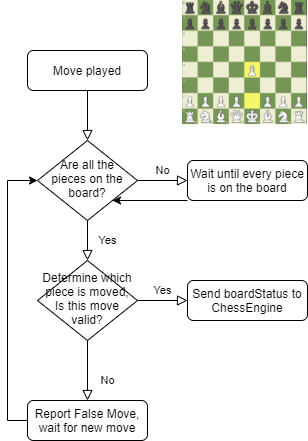

The diagram above was exported from draw.io. Its source (the exported page's mxGraphModel, read from the mxfile embedded in the PNG):
<mxGraphModel dx="1319" dy="804" grid="1" gridSize="10" guides="1" tooltips="1" connect="1" arrows="1" fold="1" page="1" pageScale="1" pageWidth="827" pageHeight="1169" math="0" shadow="0">
  <root>
    <mxCell id="WIyWlLk6GJQsqaUBKTNV-0" />
    <mxCell id="WIyWlLk6GJQsqaUBKTNV-1" parent="WIyWlLk6GJQsqaUBKTNV-0" />
    <mxCell id="WIyWlLk6GJQsqaUBKTNV-2" value="" style="rounded=0;html=1;jettySize=auto;orthogonalLoop=1;fontSize=11;endArrow=block;endFill=0;endSize=8;strokeWidth=1;shadow=0;labelBackgroundColor=none;edgeStyle=orthogonalEdgeStyle;" parent="WIyWlLk6GJQsqaUBKTNV-1" source="WIyWlLk6GJQsqaUBKTNV-3" target="WIyWlLk6GJQsqaUBKTNV-6" edge="1">
      <mxGeometry relative="1" as="geometry" />
    </mxCell>
    <mxCell id="WIyWlLk6GJQsqaUBKTNV-3" value="Move played" style="rounded=1;whiteSpace=wrap;html=1;fontSize=12;glass=0;strokeWidth=1;shadow=0;" parent="WIyWlLk6GJQsqaUBKTNV-1" vertex="1">
      <mxGeometry x="160" y="80" width="120" height="40" as="geometry" />
    </mxCell>
    <mxCell id="WIyWlLk6GJQsqaUBKTNV-4" value="Yes" style="rounded=0;html=1;jettySize=auto;orthogonalLoop=1;fontSize=11;endArrow=block;endFill=0;endSize=8;strokeWidth=1;shadow=0;labelBackgroundColor=none;edgeStyle=orthogonalEdgeStyle;" parent="WIyWlLk6GJQsqaUBKTNV-1" source="WIyWlLk6GJQsqaUBKTNV-6" target="WIyWlLk6GJQsqaUBKTNV-10" edge="1">
      <mxGeometry y="20" relative="1" as="geometry">
        <mxPoint as="offset" />
      </mxGeometry>
    </mxCell>
    <mxCell id="WIyWlLk6GJQsqaUBKTNV-5" value="No" style="edgeStyle=orthogonalEdgeStyle;rounded=0;html=1;jettySize=auto;orthogonalLoop=1;fontSize=11;endArrow=block;endFill=0;endSize=8;strokeWidth=1;shadow=0;labelBackgroundColor=none;" parent="WIyWlLk6GJQsqaUBKTNV-1" source="WIyWlLk6GJQsqaUBKTNV-6" target="WIyWlLk6GJQsqaUBKTNV-7" edge="1">
      <mxGeometry y="10" relative="1" as="geometry">
        <mxPoint as="offset" />
      </mxGeometry>
    </mxCell>
    <mxCell id="WIyWlLk6GJQsqaUBKTNV-6" value="Are all the pieces on the board?" style="rhombus;whiteSpace=wrap;html=1;shadow=0;fontFamily=Helvetica;fontSize=12;align=center;strokeWidth=1;spacing=6;spacingTop=-4;" parent="WIyWlLk6GJQsqaUBKTNV-1" vertex="1">
      <mxGeometry x="170" y="170" width="100" height="80" as="geometry" />
    </mxCell>
    <mxCell id="-0Y6fOw8kzCAP3veir0t-1" style="edgeStyle=orthogonalEdgeStyle;rounded=0;orthogonalLoop=1;jettySize=auto;html=1;entryX=1;entryY=1;entryDx=0;entryDy=0;" parent="WIyWlLk6GJQsqaUBKTNV-1" source="WIyWlLk6GJQsqaUBKTNV-7" target="WIyWlLk6GJQsqaUBKTNV-6" edge="1">
      <mxGeometry relative="1" as="geometry">
        <Array as="points">
          <mxPoint x="370" y="230" />
        </Array>
      </mxGeometry>
    </mxCell>
    <mxCell id="WIyWlLk6GJQsqaUBKTNV-7" value="Wait until every piece is on the board" style="rounded=1;whiteSpace=wrap;html=1;fontSize=12;glass=0;strokeWidth=1;shadow=0;" parent="WIyWlLk6GJQsqaUBKTNV-1" vertex="1">
      <mxGeometry x="320" y="190" width="120" height="40" as="geometry" />
    </mxCell>
    <mxCell id="WIyWlLk6GJQsqaUBKTNV-8" value="No" style="rounded=0;html=1;jettySize=auto;orthogonalLoop=1;fontSize=11;endArrow=block;endFill=0;endSize=8;strokeWidth=1;shadow=0;labelBackgroundColor=none;edgeStyle=orthogonalEdgeStyle;" parent="WIyWlLk6GJQsqaUBKTNV-1" source="WIyWlLk6GJQsqaUBKTNV-10" target="WIyWlLk6GJQsqaUBKTNV-11" edge="1">
      <mxGeometry x="0.3333" y="20" relative="1" as="geometry">
        <mxPoint as="offset" />
      </mxGeometry>
    </mxCell>
    <mxCell id="WIyWlLk6GJQsqaUBKTNV-9" value="Yes" style="edgeStyle=orthogonalEdgeStyle;rounded=0;html=1;jettySize=auto;orthogonalLoop=1;fontSize=11;endArrow=block;endFill=0;endSize=8;strokeWidth=1;shadow=0;labelBackgroundColor=none;" parent="WIyWlLk6GJQsqaUBKTNV-1" source="WIyWlLk6GJQsqaUBKTNV-10" target="WIyWlLk6GJQsqaUBKTNV-12" edge="1">
      <mxGeometry y="10" relative="1" as="geometry">
        <mxPoint as="offset" />
      </mxGeometry>
    </mxCell>
    <mxCell id="WIyWlLk6GJQsqaUBKTNV-10" value="Determine which piece is moved, Is this move valid?" style="rhombus;whiteSpace=wrap;html=1;shadow=0;fontFamily=Helvetica;fontSize=12;align=center;strokeWidth=1;spacing=6;spacingTop=-4;" parent="WIyWlLk6GJQsqaUBKTNV-1" vertex="1">
      <mxGeometry x="170" y="290" width="100" height="80" as="geometry" />
    </mxCell>
    <mxCell id="-0Y6fOw8kzCAP3veir0t-2" style="edgeStyle=orthogonalEdgeStyle;rounded=0;orthogonalLoop=1;jettySize=auto;html=1;entryX=0;entryY=0.5;entryDx=0;entryDy=0;" parent="WIyWlLk6GJQsqaUBKTNV-1" source="WIyWlLk6GJQsqaUBKTNV-11" target="WIyWlLk6GJQsqaUBKTNV-6" edge="1">
      <mxGeometry relative="1" as="geometry">
        <Array as="points">
          <mxPoint x="140" y="450" />
          <mxPoint x="140" y="210" />
        </Array>
      </mxGeometry>
    </mxCell>
    <mxCell id="WIyWlLk6GJQsqaUBKTNV-11" value="Report False Move, wait for new move" style="rounded=1;whiteSpace=wrap;html=1;fontSize=12;glass=0;strokeWidth=1;shadow=0;" parent="WIyWlLk6GJQsqaUBKTNV-1" vertex="1">
      <mxGeometry x="160" y="430" width="120" height="40" as="geometry" />
    </mxCell>
    <mxCell id="WIyWlLk6GJQsqaUBKTNV-12" value="Send boardStatus to ChessEngine" style="rounded=1;whiteSpace=wrap;html=1;fontSize=12;glass=0;strokeWidth=1;shadow=0;" parent="WIyWlLk6GJQsqaUBKTNV-1" vertex="1">
      <mxGeometry x="320" y="310" width="120" height="40" as="geometry" />
    </mxCell>
    <mxCell id="-0Y6fOw8kzCAP3veir0t-0" value="" style="shape=image;verticalLabelPosition=bottom;labelBackgroundColor=#ffffff;verticalAlign=top;aspect=fixed;imageAspect=0;image=https://i.imgur.com/6RPIbLS.png;" parent="WIyWlLk6GJQsqaUBKTNV-1" vertex="1">
      <mxGeometry x="315" y="30.000000000000004" width="125" height="124.04" as="geometry" />
    </mxCell>
  </root>
</mxGraphModel>